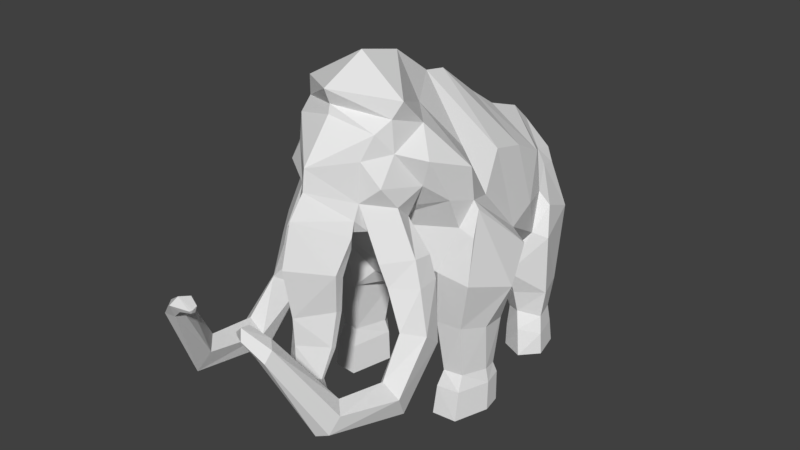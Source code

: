 # Source: mammoth.blend  (saved by Blender 2.77.0; exported with 4.5.12 LTS)
import bpy
from mathutils import Matrix  # noqa: F401  (used for matrix-valued properties, if any)

bpy.ops.wm.read_factory_settings(use_empty=True)
scene = bpy.context.scene
scene.name = 'Scene'

# ---- collections
col_collection_1 = bpy.data.collections.new('Collection 1'); scene.collection.children.link(col_collection_1)

# ---- world
world_world = bpy.data.worlds.new('World'); scene.world = world_world
world_world.color = (0.05088, 0.05088, 0.05088)
world_world.use_sun_shadow = False
world_world.sun_shadow_jitter_overblur = 0.0
world_world.cycles.sampling_method = 'MANUAL'

# ---- meshes
me_icosphere = bpy.data.meshes.new('Icosphere')
me_icosphere.from_pydata([(0.6325, 0.8973, 2.987), (0.7236, -0.764, 1.999), (0.7657, 1.094, 1.78), (0.8944, -0.1272, 2.792), (0.3249, -0.179, 1.289), (1.019, -0.5199, 2.906), (0.9511, 0.3812, 2.198), (0.9274, -0.8339, 2.984), (0.5878, 1.38, 2.739), (1.028, -0.5952, 3.329), (0.6882, 0.3704, 3.13), (0.5257, -0.08748, 3.265), (0.3028, -0.5914, 3.885), (0.8771, -1.134, 3.524), (0.6389, -0.9394, 3.841), (0.6538, -1.279, 4.172), (0.9182, -0.6421, 2.581), (0.5702, -1.364, 3.981), (0.6275, -1.395, 3.628), (0.5112, -1.569, 3.863), (0.7746, -1.111, 3.211), (0.6339, -1.62, 3.309), (0.6939, -1.42, 3.044), (0.6341, -1.173, 2.838), (0.4057, -1.705, 3.11), (0.4341, -1.599, 2.755), (0.3595, -1.925, 2.316), (0.3446, -1.758, 2.781), (0.3968, -1.772, 2.93), (0.3064, -1.901, 1.874), (0.3842, -1.813, 2.613), (0.415, -1.836, 2.765), (0.294, -2.003, 1.439), (0.3757, -2.05, 2.388), (0.2414, -2.145, 1.097), (0.3116, -1.99, 1.895), (0.1499, -1.989, 0.7774), (0.2957, -2.065, 1.476), (0.2429, -2.183, 1.102), (0.1498, -2.046, 0.7611), (0.394, -1.313, 2.635), (0.9349, -1.419, 2.512), (0.529, -1.401, 2.408), (0.6783, -1.712, 2.488), (0.6236, -1.194, 2.524), (0.9304, -1.17, 2.477), (1.025, -1.443, 2.199), (0.6745, -1.394, 2.126), (0.7715, -1.681, 2.222), (0.7216, -1.213, 2.238), (1.011, -1.162, 2.202), (1.141, -1.475, 1.666), (0.8065, -1.406, 1.553), (0.9532, -1.703, 1.751), (0.8917, -1.242, 1.507), (1.096, -1.218, 1.457), (1.192, -1.999, 1.157), (0.8798, -1.99, 1.124), (1.009, -2.049, 1.336), (0.9231, -1.86, 0.9021), (1.151, -1.87, 0.8924), (1.056, -2.761, 1.32), (0.8209, -2.818, 1.33), (0.954, -2.667, 1.439), (0.8989, -2.968, 1.118), (1.032, -2.909, 1.157), (0.7381, -3.339, 2.276), (0.5401, -3.387, 2.287), (0.6147, -3.229, 2.306), (0.5938, -3.422, 2.165), (0.7306, -3.44, 2.163), (0.4566, -3.464, 2.475), (0.3914, -3.382, 2.329), (0.4251, -3.323, 2.431), (0.4664, -3.452, 2.283), (0.5206, -3.532, 2.376), (0.3146, -3.405, 2.344), (0.3319, -3.366, 2.292), (0.3329, -3.336, 2.352), (0.3527, -3.402, 2.283), (0.3483, -3.424, 2.32), (0.8349, 0.9031, 2.278), (0.4744, 0.9137, 1.403), (1.301, -0.1158, 1.742), (1.11, -0.7082, 1.925), (1.098, -0.6137, 2.496), (1.085, -0.5189, 2.812), (1.247, 0.1798, 2.171), (0.9277, 1.218, 1.701), (0.2859, 2.119, 2.473), (0.7612, 1.852, 1.873), (0.5315, -0.06884, 1.106), (0.6907, 1.32, 2.244), (0.3071, 1.834, 2.55), (0.2526, 1.208, 1.078), (0.8397, 1.345, 2.089), (0.4067, 2.043, 2.312), (0.2551, 2.276, 2.093), (0.2808, 2.052, 1.39), (0.5761, 0.8871, 1.231), (0.4576, 1.769, 2.391), (0.6396, -0.6516, 1.269), (0.815, 0.1383, 1.18), (1.095, -0.3011, 1.204), (0.9611, -0.6182, 1.271), (1.066, 0.03859, 1.174), (0.5846, -0.1482, 0.5592), (0.7032, -0.5778, 0.5821), (0.8477, 0.09681, 0.5518), (1.063, -0.2191, 0.5662), (0.9378, -0.5266, 0.5757), (1.029, -0.02815, 0.5499), (0.5423, -0.1245, 0.3855), (0.6636, -0.6523, 0.3762), (0.8359, 0.1687, 0.4316), (1.096, -0.2104, 0.3778), (0.9571, -0.6184, 0.3826), (1.056, 0.02043, 0.4014), (0.5139, -0.1395, -0.001186), (0.6454, -0.7027, -0.001186), (0.8297, 0.177, -0.001186), (1.108, -0.2317, -0.001186), (0.9592, -0.6765, -0.001186), (1.065, 0.01633, -0.001186), (0.2857, 1.189, 0.8582), (0.9141, 1.271, 0.885), (0.8021, 1.642, 0.9097), (0.3088, 1.513, 0.8108), (0.4623, 1.913, 0.9396), (0.583, 1.028, 0.8815), (0.4086, 1.222, 0.525), (0.8618, 1.271, 0.5109), (0.791, 1.547, 0.5288), (0.3411, 1.484, 0.496), (0.4869, 1.817, 0.5739), (0.6049, 1.102, 0.5763), (0.4166, 1.163, 0.2673), (0.9118, 1.219, 0.2872), (0.8257, 1.566, 0.2968), (0.3131, 1.487, 0.2555), (0.5278, 1.881, 0.3249), (0.6738, 1.032, 0.3481), (0.4411, 1.116, -0.001371), (0.9394, 1.21, -0.001371), (0.8483, 1.592, -0.001371), (0.3025, 1.494, -0.001371), (0.5343, 1.894, -0.001371), (0.733, 0.9823, -0.001371), (0.4263, -0.5152, 1.498), (0.1424, 2.291, 2.126), (0.118, 2.202, 1.928), (0.0877, 2.366, 1.559), (0.4261, -1.695, 3.585), (0.5756, -1.013, 2.892), (-0.6325, 0.8973, 2.987), (-0.7236, -0.764, 1.999), (-0.7657, 1.094, 1.78), (0.0, -1.169, 4.559), (0.0, 0.794, 3.552), (-0.8944, -0.1272, 2.792), (0.0, -0.09005, 4.045), (0.0, -0.5676, 1.606), (0.0, -0.9943, 2.283), (-0.3249, -0.179, 1.289), (0.0, 0.9994, 1.192), (-1.019, -0.5199, 2.906), (-0.9511, 0.3812, 2.198), (0.0, -2.078, 3.524), (-0.9274, -0.8339, 2.984), (-0.5878, 1.38, 2.739), (0.0, 1.72, 3.094), (-1.028, -0.5952, 3.329), (-0.6882, 0.3704, 3.13), (0.0, -0.603, 4.417), (-0.5257, -0.08748, 3.265), (0.0, 0.2118, 3.992), (0.0, 1.214, 3.272), (0.0, 1.993, 2.849), (-0.3028, -0.5914, 3.885), (-0.8771, -1.134, 3.524), (-0.6389, -0.9394, 3.841), (-0.6538, -1.279, 4.172), (-0.9182, -0.6421, 2.581), (0.0, -1.06, 2.518), (0.0, -0.8093, 1.901), (0.0, -1.749, 4.292), (0.0, -1.669, 4.105), (-0.5702, -1.364, 3.981), (0.0, -1.696, 3.997), (-0.6275, -1.395, 3.628), (-0.5112, -1.569, 3.863), (-0.7746, -1.111, 3.211), (0.0, -2.316, 3.009), (-0.6339, -1.62, 3.309), (-0.6939, -1.42, 3.044), (0.0, -1.263, 2.516), (-0.6341, -1.173, 2.838), (-0.4057, -1.705, 3.11), (0.0, -1.48, 2.595), (-0.4341, -1.599, 2.755), (0.0, -2.112, 3.265), (-0.3595, -1.925, 2.316), (-0.3446, -1.758, 2.781), (-0.3968, -1.772, 2.93), (0.0, -1.555, 2.642), (-0.3064, -1.901, 1.874), (-0.3842, -1.813, 2.613), (-0.415, -1.836, 2.765), (0.0, -1.675, 2.458), (-0.294, -2.003, 1.439), (0.0, -2.46, 2.493), (-0.3757, -2.05, 2.388), (0.0, -1.843, 2.19), (-0.2414, -2.145, 1.097), (0.0, -2.344, 1.86), (-0.3116, -1.99, 1.895), (0.0, -1.843, 1.809), (-0.1499, -1.989, 0.7774), (0.0, -2.328, 1.512), (-0.2957, -2.065, 1.476), (0.0, -1.971, 1.368), (0.0, -2.329, 1.07), (-0.2429, -2.183, 1.102), (0.0, -2.117, 1.073), (0.0, -1.975, 0.7119), (0.0, -2.238, 0.617), (-0.1498, -2.046, 0.7611), (0.0, -1.937, 0.7536), (-0.394, -1.313, 2.635), (-0.9349, -1.419, 2.512), (-0.529, -1.401, 2.408), (-0.6783, -1.712, 2.488), (-0.6236, -1.194, 2.524), (-0.9304, -1.17, 2.477), (-1.025, -1.443, 2.199), (-0.6745, -1.394, 2.126), (-0.7715, -1.681, 2.222), (-0.7216, -1.213, 2.238), (-1.011, -1.162, 2.202), (-1.141, -1.475, 1.666), (-0.8065, -1.406, 1.553), (-0.9532, -1.703, 1.751), (-0.8917, -1.242, 1.507), (-1.096, -1.218, 1.457), (-1.192, -1.999, 1.157), (-0.8798, -1.99, 1.124), (-1.009, -2.049, 1.336), (-0.9231, -1.86, 0.9021), (-1.151, -1.87, 0.8924), (-1.056, -2.761, 1.32), (-0.8209, -2.818, 1.33), (-0.954, -2.667, 1.439), (-0.8989, -2.968, 1.118), (-1.032, -2.909, 1.157), (-0.7381, -3.339, 2.276), (-0.5401, -3.387, 2.287), (-0.6147, -3.229, 2.306), (-0.5938, -3.422, 2.165), (-0.7306, -3.44, 2.163), (-0.4566, -3.464, 2.475), (-0.3914, -3.382, 2.329), (-0.4251, -3.323, 2.431), (-0.4664, -3.452, 2.283), (-0.5206, -3.532, 2.376), (-0.3146, -3.405, 2.344), (-0.3319, -3.366, 2.292), (-0.3329, -3.336, 2.352), (-0.3527, -3.402, 2.283), (-0.3483, -3.424, 2.32), (-0.8349, 0.9031, 2.278), (0.0, 1.266, 1.187), (-0.4744, 0.9137, 1.403), (-1.301, -0.1158, 1.742), (-1.11, -0.7082, 1.925), (-1.089, -0.6255, 2.491), (-1.085, -0.5189, 2.812), (-1.247, 0.1798, 2.171), (0.0, 1.113, 1.181), (-0.9277, 1.218, 1.701), (-0.2859, 2.119, 2.473), (0.0, 2.311, 2.166), (-0.7612, 1.852, 1.873), (-0.5315, -0.06884, 1.106), (-0.6907, 1.32, 2.244), (0.0, 1.909, 1.437), (-0.3071, 1.834, 2.55), (-0.2526, 1.208, 1.078), (-0.8397, 1.345, 2.089), (-0.4067, 2.043, 2.312), (-0.2551, 2.276, 2.093), (-0.2808, 2.052, 1.39), (-0.5761, 0.8871, 1.231), (-0.4576, 1.769, 2.391), (-0.6396, -0.6516, 1.269), (-0.815, 0.1383, 1.18), (-1.095, -0.3011, 1.204), (-0.9611, -0.6182, 1.271), (-1.066, 0.03859, 1.174), (-0.5846, -0.1482, 0.5592), (-0.7032, -0.5778, 0.5821), (-0.8477, 0.09681, 0.5518), (-1.063, -0.2191, 0.5662), (-0.9378, -0.5266, 0.5757), (-1.029, -0.02815, 0.5499), (-0.5423, -0.1245, 0.3855), (-0.6636, -0.6523, 0.3762), (-0.8359, 0.1687, 0.4316), (-1.096, -0.2104, 0.3778), (-0.9571, -0.6184, 0.3826), (-1.056, 0.02043, 0.4014), (-0.5139, -0.1395, -0.001186), (-0.6454, -0.7027, -0.001186), (-0.8297, 0.177, -0.001186), (-1.108, -0.2317, -0.001186), (-0.9592, -0.6765, -0.001186), (-1.065, 0.01633, -0.001186), (-0.2857, 1.189, 0.8582), (-0.9141, 1.271, 0.885), (-0.8021, 1.642, 0.9097), (-0.3088, 1.513, 0.8108), (-0.4623, 1.913, 0.9396), (-0.583, 1.028, 0.8815), (-0.4086, 1.222, 0.525), (-0.8618, 1.271, 0.5109), (-0.791, 1.547, 0.5288), (-0.3411, 1.484, 0.496), (-0.4869, 1.817, 0.5739), (-0.6049, 1.102, 0.5763), (-0.4166, 1.163, 0.2673), (-0.9118, 1.219, 0.2872), (-0.8257, 1.566, 0.2968), (-0.3131, 1.487, 0.2555), (-0.5278, 1.881, 0.3249), (-0.6738, 1.032, 0.3481), (-0.4411, 1.116, -0.001371), (-0.9394, 1.21, -0.001371), (-0.8483, 1.592, -0.001371), (-0.3025, 1.494, -0.001371), (-0.5343, 1.894, -0.001371), (-0.733, 0.9823, -0.001371), (-0.4263, -0.5152, 1.498), (-0.1424, 2.291, 2.126), (-0.118, 2.202, 1.928), (0.0, 2.173, 1.826), (0.0, 2.427, 1.557), (0.0, 2.269, 1.543), (-0.0877, 2.366, 1.559), (0.0, 2.306, 1.218), (0.0, 2.347, 1.267), (-0.4261, -1.695, 3.585), (-0.5756, -1.013, 2.892)], [], [(1, 161, 148), (1, 85, 16), (89, 97, 149), (2, 81, 6), (7, 9, 13), (3, 10, 11), (160, 11, 10), (0, 175, 10), (158, 0, 8), (173, 12, 160), (160, 12, 11), (9, 3, 11), (6, 10, 3), (6, 81, 10), (7, 5, 9), (5, 3, 9), (8, 170, 176), (8, 93, 170), (13, 20, 7), (1, 183, 162), (5, 6, 3), (16, 86, 5), (4, 2, 6), (82, 164, 277), (4, 82, 2), (4, 164, 82), (10, 175, 160), (161, 1, 184), (0, 158, 175), (176, 158, 8), (93, 177, 170), (177, 89, 280), (13, 9, 14), (11, 12, 9), (14, 12, 15), (12, 14, 9), (15, 173, 157), (173, 15, 12), (7, 16, 5), (183, 16, 7), (184, 1, 162), (157, 185, 15), (185, 17, 15), (14, 17, 18), (17, 14, 15), (13, 18, 20), (18, 17, 19), (18, 13, 14), (19, 186, 188), (20, 23, 153), (20, 18, 21), (167, 152, 19), (25, 24, 28), (21, 22, 20), (25, 43, 24), (40, 198, 195), (195, 23, 40), (183, 23, 195), (24, 152, 167), (204, 30, 208), (24, 200, 28), (25, 204, 198), (28, 192, 31), (27, 31, 30), (208, 26, 212), (192, 33, 31), (30, 33, 26), (212, 29, 216), (33, 214, 35), (26, 35, 29), (214, 37, 35), (29, 37, 32), (216, 32, 220), (218, 38, 37), (32, 38, 34), (220, 34, 223), (34, 39, 36), (223, 36, 227), (221, 39, 38), (224, 39, 225), (36, 39, 224), (227, 36, 224), (40, 42, 25), (22, 43, 41), (28, 27, 25), (42, 48, 43), (22, 23, 20), (24, 22, 21), (42, 49, 47), (45, 46, 50), (23, 41, 45), (23, 44, 40), (50, 51, 55), (50, 54, 49), (46, 53, 51), (41, 48, 46), (45, 49, 44), (53, 57, 58), (52, 59, 57), (55, 56, 60), (47, 54, 52), (47, 53, 48), (56, 65, 60), (59, 65, 64), (58, 61, 56), (51, 58, 56), (55, 59, 54), (62, 68, 63), (62, 69, 67), (61, 70, 65), (57, 64, 62), (57, 63, 58), (66, 75, 70), (69, 75, 74), (68, 71, 66), (63, 66, 61), (64, 70, 69), (72, 78, 73), (72, 79, 77), (71, 80, 75), (67, 74, 72), (67, 73, 68), (76, 78, 77), (77, 79, 76), (79, 80, 76), (73, 76, 71), (74, 80, 79), (84, 86, 85), (10, 81, 0), (0, 81, 8), (81, 92, 8), (92, 81, 2), (92, 93, 8), (86, 83, 87), (1, 104, 84), (5, 87, 6), (4, 102, 91), (88, 90, 95), (82, 277, 270), (82, 94, 99), (92, 100, 93), (2, 95, 92), (343, 98, 284), (93, 96, 89), (284, 94, 270), (99, 125, 88), (94, 129, 99), (90, 128, 97), (98, 128, 127), (95, 90, 100), (90, 96, 100), (2, 99, 88), (104, 107, 110), (91, 108, 106), (87, 102, 6), (1, 148, 101), (83, 105, 87), (83, 104, 103), (108, 117, 114), (107, 112, 113), (103, 110, 109), (91, 107, 101), (105, 108, 102), (105, 109, 111), (116, 121, 115), (113, 122, 116), (111, 115, 117), (108, 112, 106), (107, 116, 110), (110, 115, 109), (120, 121, 118), (119, 121, 122), (113, 118, 119), (117, 120, 114), (115, 123, 117), (112, 120, 118), (126, 134, 128), (127, 134, 133), (127, 130, 124), (125, 135, 131), (88, 126, 90), (94, 127, 124), (131, 141, 137), (131, 138, 132), (135, 136, 141), (132, 140, 134), (124, 135, 129), (125, 132, 126), (138, 146, 140), (139, 146, 145), (136, 145, 142), (137, 147, 143), (130, 139, 136), (133, 140, 139), (142, 145, 143), (143, 145, 144), (143, 147, 142), (144, 145, 146), (141, 142, 147), (137, 144, 138), (101, 4, 91), (148, 161, 4), (151, 348, 344), (150, 97, 98), (150, 343, 345), (150, 151, 149), (345, 348, 151), (149, 344, 280), (19, 188, 167), (19, 152, 18), (152, 21, 18), (7, 153, 183), (153, 23, 183), (7, 20, 153), (155, 340, 161), (274, 155, 182), (289, 288, 279), (156, 166, 269), (168, 179, 171), (159, 174, 172), (160, 172, 174), (154, 172, 175), (158, 169, 154), (173, 160, 178), (160, 174, 178), (171, 174, 159), (166, 159, 172), (166, 172, 269), (168, 171, 165), (165, 171, 159), (169, 176, 170), (169, 170, 285), (179, 168, 191), (155, 183, 182), (165, 159, 166), (275, 182, 165), (163, 166, 156), (271, 277, 164), (163, 156, 271), (163, 164, 161), (172, 160, 175), (161, 184, 155), (154, 175, 158), (176, 169, 158), (177, 285, 170), (177, 280, 279), (179, 180, 171), (174, 171, 178), (180, 181, 178), (178, 171, 180), (181, 157, 173), (173, 178, 181), (168, 165, 182), (183, 168, 182), (184, 162, 155), (157, 181, 185), (187, 185, 181), (180, 189, 187), (187, 181, 180), (179, 191, 189), (189, 190, 187), (189, 180, 179), (190, 186, 187), (191, 350, 196), (191, 193, 189), (167, 190, 349), (199, 203, 197), (193, 191, 194), (231, 199, 197), (198, 228, 195), (195, 228, 196), (183, 195, 196), (349, 197, 167), (204, 206, 202), (197, 200, 167), (204, 199, 198), (203, 192, 200), (202, 207, 203), (208, 201, 206), (211, 192, 207), (206, 211, 207), (212, 205, 201), (211, 214, 210), (201, 215, 211), (219, 214, 215), (205, 219, 215), (216, 209, 205), (222, 218, 219), (209, 222, 219), (220, 213, 209), (213, 226, 222), (223, 217, 213), (226, 221, 222), (224, 225, 226), (217, 224, 226), (227, 224, 217), (230, 228, 199), (194, 231, 197), (203, 199, 202), (236, 230, 231), (194, 191, 196), (197, 193, 194), (230, 237, 232), (233, 234, 229), (196, 229, 194), (232, 196, 228), (238, 239, 234), (242, 238, 237), (234, 241, 236), (229, 236, 231), (237, 233, 232), (241, 245, 240), (240, 247, 242), (243, 244, 239), (235, 242, 237), (241, 235, 236), (253, 244, 248), (247, 253, 248), (249, 246, 244), (239, 246, 241), (247, 243, 242), (256, 250, 251), (250, 257, 252), (258, 249, 253), (245, 252, 247), (251, 245, 246), (263, 254, 258), (257, 263, 258), (259, 256, 254), (254, 251, 249), (252, 258, 253), (266, 260, 261), (260, 267, 262), (268, 259, 263), (255, 262, 257), (261, 255, 256), (264, 265, 266), (265, 264, 267), (267, 264, 268), (264, 261, 259), (262, 268, 263), (273, 274, 272), (172, 154, 269), (154, 169, 269), (269, 169, 283), (283, 156, 269), (283, 169, 285), (275, 276, 272), (296, 155, 273), (276, 165, 166), (163, 294, 166), (278, 287, 281), (271, 270, 277), (271, 286, 270), (292, 283, 285), (287, 156, 283), (290, 343, 284), (288, 285, 279), (286, 284, 270), (317, 291, 278), (321, 286, 291), (320, 281, 289), (290, 320, 289), (287, 292, 281), (288, 281, 292), (156, 291, 271), (296, 299, 293), (282, 300, 294), (294, 276, 166), (155, 293, 340), (297, 272, 276), (272, 296, 273), (300, 309, 303), (299, 304, 298), (295, 302, 296), (299, 282, 293), (300, 297, 294), (297, 301, 295), (313, 308, 307), (314, 305, 308), (303, 307, 301), (304, 300, 298), (308, 299, 302), (307, 302, 301), (313, 312, 310), (311, 313, 310), (305, 310, 304), (312, 309, 306), (315, 307, 309), (304, 312, 306), (326, 318, 320), (319, 326, 320), (322, 319, 316), (317, 327, 321), (318, 278, 281), (286, 319, 290), (323, 333, 327), (330, 323, 324), (327, 328, 322), (332, 324, 326), (327, 316, 321), (324, 317, 318), (338, 330, 332), (331, 338, 332), (328, 337, 331), (329, 339, 333), (322, 331, 325), (325, 332, 326), (334, 335, 337), (335, 336, 337), (335, 334, 339), (336, 338, 337), (333, 334, 328), (336, 329, 330), (293, 163, 340), (340, 163, 161), (346, 344, 348), (289, 342, 290), (342, 345, 343), (346, 342, 341), (348, 345, 346), (344, 341, 280), (190, 167, 188), (190, 189, 349), (349, 189, 193), (168, 183, 350), (350, 183, 196), (168, 350, 191), (1, 84, 85), (149, 280, 89), (89, 96, 97), (1, 16, 183), (16, 85, 86), (4, 161, 164), (93, 89, 177), (185, 186, 17), (19, 17, 186), (25, 42, 43), (40, 25, 198), (24, 21, 152), (204, 27, 30), (24, 167, 200), (25, 27, 204), (28, 200, 192), (27, 28, 31), (208, 30, 26), (192, 210, 33), (30, 31, 33), (212, 26, 29), (33, 210, 214), (26, 33, 35), (214, 218, 37), (29, 35, 37), (216, 29, 32), (218, 221, 38), (32, 37, 38), (220, 32, 34), (34, 38, 39), (223, 34, 36), (221, 225, 39), (40, 44, 42), (22, 24, 43), (42, 47, 48), (42, 44, 49), (45, 41, 46), (23, 22, 41), (23, 45, 44), (50, 46, 51), (50, 55, 54), (46, 48, 53), (41, 43, 48), (45, 50, 49), (53, 52, 57), (52, 54, 59), (55, 51, 56), (47, 49, 54), (47, 52, 53), (56, 61, 65), (59, 60, 65), (58, 63, 61), (51, 53, 58), (55, 60, 59), (62, 67, 68), (62, 64, 69), (61, 66, 70), (57, 59, 64), (57, 62, 63), (66, 71, 75), (69, 70, 75), (68, 73, 71), (63, 68, 66), (64, 65, 70), (72, 77, 78), (72, 74, 79), (71, 76, 80), (67, 69, 74), (67, 72, 73), (73, 78, 76), (74, 75, 80), (84, 83, 86), (1, 101, 104), (5, 86, 87), (4, 6, 102), (82, 270, 94), (92, 95, 100), (2, 88, 95), (343, 150, 98), (93, 100, 96), (284, 98, 94), (99, 129, 125), (94, 124, 129), (90, 126, 128), (98, 97, 128), (90, 97, 96), (2, 82, 99), (104, 101, 107), (91, 102, 108), (87, 105, 102), (83, 103, 105), (83, 84, 104), (108, 111, 117), (107, 106, 112), (103, 104, 110), (91, 106, 107), (105, 111, 108), (105, 103, 109), (116, 122, 121), (113, 119, 122), (111, 109, 115), (108, 114, 112), (107, 113, 116), (110, 116, 115), (120, 123, 121), (119, 118, 121), (113, 112, 118), (117, 123, 120), (115, 121, 123), (112, 114, 120), (126, 132, 134), (127, 128, 134), (127, 133, 130), (125, 129, 135), (88, 125, 126), (94, 98, 127), (131, 135, 141), (131, 137, 138), (135, 130, 136), (132, 138, 140), (124, 130, 135), (125, 131, 132), (138, 144, 146), (139, 140, 146), (136, 139, 145), (137, 141, 147), (130, 133, 139), (133, 134, 140), (141, 136, 142), (137, 143, 144), (101, 148, 4), (150, 149, 97), (150, 345, 151), (345, 347, 348), (149, 151, 344), (274, 273, 155), (279, 280, 341), (341, 289, 279), (155, 162, 183), (275, 274, 182), (163, 271, 164), (177, 279, 285), (187, 186, 185), (190, 188, 186), (231, 230, 199), (198, 199, 228), (349, 193, 197), (204, 208, 206), (197, 203, 200), (204, 202, 199), (203, 207, 192), (202, 206, 207), (208, 212, 201), (211, 210, 192), (206, 201, 211), (212, 216, 205), (211, 215, 214), (201, 205, 215), (219, 218, 214), (205, 209, 219), (216, 220, 209), (222, 221, 218), (209, 213, 222), (220, 223, 213), (213, 217, 226), (223, 227, 217), (226, 225, 221), (230, 232, 228), (194, 229, 231), (236, 235, 230), (230, 235, 237), (233, 238, 234), (196, 233, 229), (232, 233, 196), (238, 243, 239), (242, 243, 238), (234, 239, 241), (229, 234, 236), (237, 238, 233), (241, 246, 245), (240, 245, 247), (243, 248, 244), (235, 240, 242), (241, 240, 235), (253, 249, 244), (247, 252, 253), (249, 251, 246), (239, 244, 246), (247, 248, 243), (256, 255, 250), (250, 255, 257), (258, 254, 249), (245, 250, 252), (251, 250, 245), (263, 259, 254), (257, 262, 263), (259, 261, 256), (254, 256, 251), (252, 257, 258), (266, 265, 260), (260, 265, 267), (268, 264, 259), (255, 260, 262), (261, 260, 255), (264, 266, 261), (262, 267, 268), (272, 274, 275), (296, 293, 155), (276, 275, 165), (163, 282, 294), (271, 291, 286), (292, 287, 283), (287, 278, 156), (290, 342, 343), (288, 292, 285), (286, 290, 284), (317, 321, 291), (321, 316, 286), (320, 318, 281), (290, 319, 320), (288, 289, 281), (156, 278, 291), (296, 302, 299), (282, 298, 300), (294, 297, 276), (297, 295, 272), (272, 295, 296), (300, 306, 309), (299, 305, 304), (295, 301, 302), (299, 298, 282), (300, 303, 297), (297, 303, 301), (313, 314, 308), (314, 311, 305), (303, 309, 307), (304, 306, 300), (308, 305, 299), (307, 308, 302), (313, 315, 312), (311, 314, 313), (305, 311, 310), (312, 315, 309), (315, 313, 307), (304, 310, 312), (326, 324, 318), (319, 325, 326), (322, 325, 319), (317, 323, 327), (318, 317, 278), (286, 316, 319), (323, 329, 333), (330, 329, 323), (327, 333, 328), (332, 330, 324), (327, 322, 316), (324, 323, 317), (338, 336, 330), (331, 337, 338), (328, 334, 337), (329, 335, 339), (322, 328, 331), (325, 331, 332), (333, 339, 334), (336, 335, 329), (293, 282, 163), (289, 341, 342), (346, 345, 342), (344, 346, 341)])
me_icosphere.use_remesh_preserve_volume = False
me_icosphere.use_remesh_preserve_attributes = False
me_icosphere.use_mirror_vertex_groups = False
me_icosphere.update()

# ---- objects
ob_icosphere = bpy.data.objects.new('Icosphere', me_icosphere)

# ---- transforms, parenting, visibility, modifiers, constraints
ob_icosphere.location = (0.0, 0.0, 0.0)
ob_icosphere.lineart.crease_threshold = 0.0

# ---- collection membership
col_collection_1.objects.link(ob_icosphere)

# ---- scene / render settings (as saved in the file)
scene.frame_start = 1; scene.frame_end = 250; scene.frame_set(1)
scene.render.engine = 'BLENDER_EEVEE_NEXT'
scene.render.resolution_percentage = 50
scene.render.dither_intensity = 0.0
scene.cycles.use_denoising = False
scene.cycles.samples = 128
scene.cycles.sampling_pattern = 'TABULATED_SOBOL'
scene.cycles.light_sampling_threshold = 0.0
scene.cycles.use_adaptive_sampling = False
scene.cycles.use_light_tree = False
scene.cycles.blur_glossy = 0.0
scene.cycles.sample_clamp_indirect = 0.0
scene.view_settings.view_transform = 'Standard'
bpy.context.view_layer.update()

# ---- added for rendering (the .blend has no active camera and no usable light): camera, sun
cam_auto = bpy.data.cameras.new('AutoCamera')
cam_auto.lens = 50.0
cam_auto.sensor_width = 36.0
cam_auto.clip_end = 1000.0
ob_auto_camera = bpy.data.objects.new('AutoCamera', cam_auto)
scene.collection.objects.link(ob_auto_camera)
ob_auto_camera.location = (7.34847, -9.37082, 8.15771)
ob_auto_camera.rotation_euler = (1.09748, -7.21219e-08, 0.694738)
scene.camera = ob_auto_camera
light_auto_sun = bpy.data.lights.new('AutoSun', 'SUN')
light_auto_sun.energy = 3.0
light_auto_sun.angle = 0.0523599
ob_auto_sun = bpy.data.objects.new('AutoSun', light_auto_sun)
scene.collection.objects.link(ob_auto_sun)
ob_auto_sun.rotation_euler = (0.872665, 0.174533, 0.523599)
bpy.context.view_layer.update()
